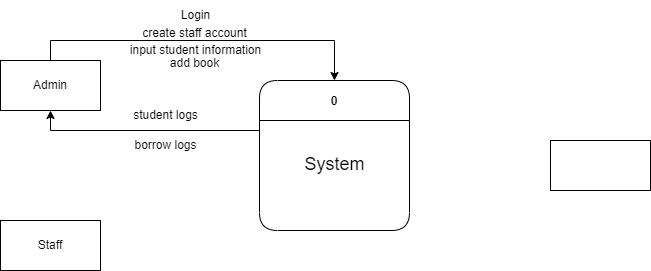

The diagram above was exported from draw.io. Its source (the exported page's mxGraphModel, read from the mxfile embedded in the PNG):
<mxGraphModel dx="880" dy="490" grid="1" gridSize="10" guides="1" tooltips="1" connect="1" arrows="1" fold="1" page="1" pageScale="1" pageWidth="827" pageHeight="1169" math="0" shadow="0">
  <root>
    <mxCell id="0" />
    <mxCell id="1" parent="0" />
    <mxCell id="qY6a-soE5QzuGJRUDbW5-15" style="edgeStyle=orthogonalEdgeStyle;rounded=0;orthogonalLoop=1;jettySize=auto;html=1;exitX=0;exitY=0.25;exitDx=0;exitDy=0;entryX=0.5;entryY=1;entryDx=0;entryDy=0;" edge="1" parent="1" source="qY6a-soE5QzuGJRUDbW5-1" target="qY6a-soE5QzuGJRUDbW5-5">
      <mxGeometry relative="1" as="geometry">
        <Array as="points">
          <mxPoint x="339" y="310" />
          <mxPoint x="130" y="310" />
        </Array>
      </mxGeometry>
    </mxCell>
    <mxCell id="qY6a-soE5QzuGJRUDbW5-1" value="0" style="swimlane;rounded=1;startSize=40;" vertex="1" parent="1">
      <mxGeometry x="339" y="260" width="150" height="150" as="geometry" />
    </mxCell>
    <mxCell id="qY6a-soE5QzuGJRUDbW5-2" value="&lt;p style=&quot;line-height: 110%;&quot;&gt;&lt;font style=&quot;font-size: 18px;&quot;&gt;System&lt;/font&gt;&lt;/p&gt;" style="text;html=1;align=center;verticalAlign=middle;resizable=0;points=[];autosize=1;strokeColor=none;fillColor=none;" vertex="1" parent="qY6a-soE5QzuGJRUDbW5-1">
      <mxGeometry x="35" y="60" width="80" height="50" as="geometry" />
    </mxCell>
    <mxCell id="qY6a-soE5QzuGJRUDbW5-9" style="edgeStyle=orthogonalEdgeStyle;rounded=0;orthogonalLoop=1;jettySize=auto;html=1;exitX=0.5;exitY=0;exitDx=0;exitDy=0;entryX=0.5;entryY=0;entryDx=0;entryDy=0;" edge="1" parent="1" source="qY6a-soE5QzuGJRUDbW5-5" target="qY6a-soE5QzuGJRUDbW5-1">
      <mxGeometry relative="1" as="geometry" />
    </mxCell>
    <mxCell id="qY6a-soE5QzuGJRUDbW5-5" value="Admin" style="html=1;dashed=0;whiteSpace=wrap;" vertex="1" parent="1">
      <mxGeometry x="80" y="240" width="100" height="50" as="geometry" />
    </mxCell>
    <mxCell id="qY6a-soE5QzuGJRUDbW5-6" value="Staff" style="html=1;dashed=0;whiteSpace=wrap;" vertex="1" parent="1">
      <mxGeometry x="80" y="400" width="100" height="50" as="geometry" />
    </mxCell>
    <mxCell id="qY6a-soE5QzuGJRUDbW5-7" value="" style="html=1;dashed=0;whiteSpace=wrap;" vertex="1" parent="1">
      <mxGeometry x="630" y="320" width="100" height="50" as="geometry" />
    </mxCell>
    <mxCell id="qY6a-soE5QzuGJRUDbW5-10" value="create staff account" style="text;html=1;align=center;verticalAlign=middle;resizable=0;points=[];autosize=1;strokeColor=none;fillColor=none;" vertex="1" parent="1">
      <mxGeometry x="209" y="198" width="130" height="30" as="geometry" />
    </mxCell>
    <mxCell id="qY6a-soE5QzuGJRUDbW5-11" value="Login" style="text;html=1;align=center;verticalAlign=middle;resizable=0;points=[];autosize=1;strokeColor=none;fillColor=none;" vertex="1" parent="1">
      <mxGeometry x="250" y="180" width="50" height="30" as="geometry" />
    </mxCell>
    <mxCell id="qY6a-soE5QzuGJRUDbW5-12" value="input student information" style="text;html=1;align=center;verticalAlign=middle;resizable=0;points=[];autosize=1;strokeColor=none;fillColor=none;" vertex="1" parent="1">
      <mxGeometry x="200" y="215" width="150" height="30" as="geometry" />
    </mxCell>
    <mxCell id="qY6a-soE5QzuGJRUDbW5-13" value="add book" style="text;html=1;align=center;verticalAlign=middle;resizable=0;points=[];autosize=1;strokeColor=none;fillColor=none;" vertex="1" parent="1">
      <mxGeometry x="239" y="228" width="70" height="30" as="geometry" />
    </mxCell>
    <mxCell id="qY6a-soE5QzuGJRUDbW5-16" value="student logs" style="text;html=1;align=center;verticalAlign=middle;resizable=0;points=[];autosize=1;strokeColor=none;fillColor=none;" vertex="1" parent="1">
      <mxGeometry x="200" y="280" width="90" height="30" as="geometry" />
    </mxCell>
    <mxCell id="qY6a-soE5QzuGJRUDbW5-17" value="borrow logs" style="text;html=1;align=center;verticalAlign=middle;resizable=0;points=[];autosize=1;strokeColor=none;fillColor=none;" vertex="1" parent="1">
      <mxGeometry x="200" y="310" width="90" height="30" as="geometry" />
    </mxCell>
  </root>
</mxGraphModel>